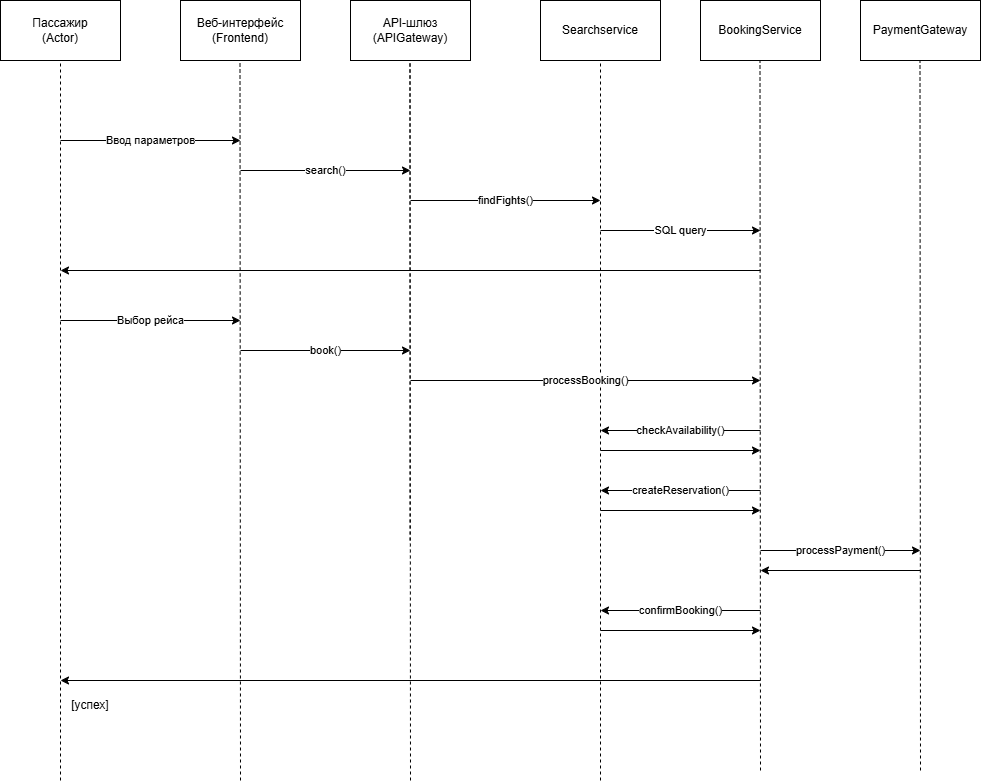

The diagram above was exported from draw.io. Its source (the exported page's mxGraphModel, read from the mxfile embedded in the PNG):
<mxGraphModel dx="2284" dy="803" grid="1" gridSize="10" guides="1" tooltips="1" connect="1" arrows="1" fold="1" page="1" pageScale="1" pageWidth="827" pageHeight="1169" math="0" shadow="0">
  <root>
    <mxCell id="0" />
    <mxCell id="1" parent="0" />
    <mxCell id="QFSEcr_FpZf3aV6JBUkk-2" parent="1" style="rounded=0;whiteSpace=wrap;html=1;" value="Пассажир&lt;div&gt;(Actor)&lt;/div&gt;" vertex="1">
      <mxGeometry height="60" width="120" x="-30" y="60" as="geometry" />
    </mxCell>
    <mxCell id="QFSEcr_FpZf3aV6JBUkk-3" parent="1" style="rounded=0;whiteSpace=wrap;html=1;" value="Веб-интерфейс&lt;div&gt;(Frontend)&lt;/div&gt;" vertex="1">
      <mxGeometry height="60" width="120" x="150" y="60" as="geometry" />
    </mxCell>
    <mxCell id="QFSEcr_FpZf3aV6JBUkk-4" parent="1" style="rounded=0;whiteSpace=wrap;html=1;" value="API-шлюз&lt;div&gt;(APIGateway)&lt;/div&gt;" vertex="1">
      <mxGeometry height="60" width="120" x="320" y="60" as="geometry" />
    </mxCell>
    <mxCell id="QFSEcr_FpZf3aV6JBUkk-5" parent="1" style="rounded=0;whiteSpace=wrap;html=1;" value="BookingService" vertex="1">
      <mxGeometry height="60" width="120" x="670" y="60" as="geometry" />
    </mxCell>
    <mxCell id="QFSEcr_FpZf3aV6JBUkk-6" parent="1" style="rounded=0;whiteSpace=wrap;html=1;" value="Searchservice" vertex="1">
      <mxGeometry height="60" width="120" x="510" y="60" as="geometry" />
    </mxCell>
    <mxCell id="QFSEcr_FpZf3aV6JBUkk-7" parent="1" style="rounded=0;whiteSpace=wrap;html=1;" value="PaymentGateway" vertex="1">
      <mxGeometry height="60" width="120" x="830" y="60" as="geometry" />
    </mxCell>
    <mxCell id="QFSEcr_FpZf3aV6JBUkk-9" edge="1" parent="1" style="endArrow=none;dashed=1;html=1;rounded=0;entryX=0.5;entryY=1;entryDx=0;entryDy=0;" target="QFSEcr_FpZf3aV6JBUkk-2" value="">
      <mxGeometry height="50" relative="1" width="50" as="geometry">
        <mxPoint x="30" y="840" as="sourcePoint" />
        <mxPoint x="440" y="360" as="targetPoint" />
      </mxGeometry>
    </mxCell>
    <mxCell id="QFSEcr_FpZf3aV6JBUkk-10" edge="1" parent="1" style="endArrow=none;dashed=1;html=1;rounded=0;entryX=0.5;entryY=1;entryDx=0;entryDy=0;" value="">
      <mxGeometry height="50" relative="1" width="50" as="geometry">
        <mxPoint x="210" y="840" as="sourcePoint" />
        <mxPoint x="209.5" y="120" as="targetPoint" />
      </mxGeometry>
    </mxCell>
    <mxCell id="QFSEcr_FpZf3aV6JBUkk-11" edge="1" parent="1" style="endArrow=classic;html=1;rounded=0;" value="Ввод параметров">
      <mxGeometry height="50" relative="1" width="50" as="geometry">
        <mxPoint x="30" y="200" as="sourcePoint" />
        <mxPoint x="210" y="200" as="targetPoint" />
      </mxGeometry>
    </mxCell>
    <mxCell id="QFSEcr_FpZf3aV6JBUkk-12" edge="1" parent="1" style="endArrow=none;dashed=1;html=1;rounded=0;entryX=0.5;entryY=1;entryDx=0;entryDy=0;" value="">
      <mxGeometry height="50" relative="1" width="50" as="geometry">
        <mxPoint x="379.5" y="600" as="sourcePoint" />
        <mxPoint x="379.5" y="120" as="targetPoint" />
      </mxGeometry>
    </mxCell>
    <mxCell id="QFSEcr_FpZf3aV6JBUkk-13" edge="1" parent="1" style="endArrow=none;dashed=1;html=1;rounded=0;entryX=0.5;entryY=1;entryDx=0;entryDy=0;" value="">
      <mxGeometry height="50" relative="1" width="50" as="geometry">
        <mxPoint x="570" y="840" as="sourcePoint" />
        <mxPoint x="570" y="120" as="targetPoint" />
      </mxGeometry>
    </mxCell>
    <mxCell id="QFSEcr_FpZf3aV6JBUkk-14" edge="1" parent="1" style="endArrow=classic;html=1;rounded=0;" value="search()">
      <mxGeometry height="50" relative="1" width="50" as="geometry">
        <mxPoint x="210" y="230" as="sourcePoint" />
        <mxPoint x="380" y="230" as="targetPoint" />
      </mxGeometry>
    </mxCell>
    <mxCell id="QFSEcr_FpZf3aV6JBUkk-15" edge="1" parent="1" style="endArrow=classic;html=1;rounded=0;" value="findFights()">
      <mxGeometry height="50" relative="1" width="50" as="geometry">
        <mxPoint x="380" y="260" as="sourcePoint" />
        <mxPoint x="570" y="260" as="targetPoint" />
      </mxGeometry>
    </mxCell>
    <mxCell id="QFSEcr_FpZf3aV6JBUkk-16" edge="1" parent="1" style="endArrow=none;dashed=1;html=1;rounded=0;entryX=0.5;entryY=1;entryDx=0;entryDy=0;" value="">
      <mxGeometry height="50" relative="1" width="50" as="geometry">
        <mxPoint x="730" y="830" as="sourcePoint" />
        <mxPoint x="729.5" y="120" as="targetPoint" />
      </mxGeometry>
    </mxCell>
    <mxCell id="QFSEcr_FpZf3aV6JBUkk-17" edge="1" parent="1" style="endArrow=classic;html=1;rounded=0;" value="SQL query">
      <mxGeometry height="50" relative="1" width="50" as="geometry">
        <mxPoint x="570" y="290" as="sourcePoint" />
        <mxPoint x="730" y="290" as="targetPoint" />
      </mxGeometry>
    </mxCell>
    <mxCell id="QFSEcr_FpZf3aV6JBUkk-18" edge="1" parent="1" style="endArrow=classic;html=1;rounded=0;" value="">
      <mxGeometry height="50" relative="1" width="50" as="geometry">
        <mxPoint x="730" y="330" as="sourcePoint" />
        <mxPoint x="30" y="330" as="targetPoint" />
      </mxGeometry>
    </mxCell>
    <mxCell id="QFSEcr_FpZf3aV6JBUkk-22" edge="1" parent="1" style="endArrow=classic;html=1;rounded=0;" value="Выбор рейса">
      <mxGeometry height="50" relative="1" width="50" as="geometry">
        <mxPoint x="30" y="380" as="sourcePoint" />
        <mxPoint x="210" y="380" as="targetPoint" />
      </mxGeometry>
    </mxCell>
    <mxCell id="QFSEcr_FpZf3aV6JBUkk-23" edge="1" parent="1" style="endArrow=classic;html=1;rounded=0;" value="book()">
      <mxGeometry height="50" relative="1" width="50" as="geometry">
        <mxPoint x="210" y="410" as="sourcePoint" />
        <mxPoint x="380" y="410" as="targetPoint" />
      </mxGeometry>
    </mxCell>
    <mxCell id="QFSEcr_FpZf3aV6JBUkk-24" edge="1" parent="1" style="endArrow=classic;html=1;rounded=0;" value="processBooking()">
      <mxGeometry height="50" relative="1" width="50" as="geometry">
        <mxPoint x="380" y="440" as="sourcePoint" />
        <mxPoint x="730" y="440" as="targetPoint" />
      </mxGeometry>
    </mxCell>
    <mxCell id="QFSEcr_FpZf3aV6JBUkk-25" edge="1" parent="1" style="endArrow=none;dashed=1;html=1;rounded=0;entryX=0.5;entryY=1;entryDx=0;entryDy=0;" value="">
      <mxGeometry height="50" relative="1" width="50" as="geometry">
        <mxPoint x="890" y="830" as="sourcePoint" />
        <mxPoint x="889.5" y="120" as="targetPoint" />
      </mxGeometry>
    </mxCell>
    <mxCell id="QFSEcr_FpZf3aV6JBUkk-26" edge="1" parent="1" style="endArrow=classic;html=1;rounded=0;" value="checkAvailability()">
      <mxGeometry height="50" relative="1" width="50" as="geometry">
        <mxPoint x="730" y="490" as="sourcePoint" />
        <mxPoint x="570" y="490" as="targetPoint" />
      </mxGeometry>
    </mxCell>
    <mxCell id="QFSEcr_FpZf3aV6JBUkk-28" edge="1" parent="1" style="endArrow=classic;html=1;rounded=0;" value="&lt;div&gt;&lt;br&gt;&lt;/div&gt;&lt;div&gt;&lt;br&gt;&lt;/div&gt;">
      <mxGeometry height="50" relative="1" width="50" as="geometry">
        <mxPoint x="570" y="510" as="sourcePoint" />
        <mxPoint x="730" y="510" as="targetPoint" />
      </mxGeometry>
    </mxCell>
    <mxCell id="QFSEcr_FpZf3aV6JBUkk-29" edge="1" parent="1" style="endArrow=classic;html=1;rounded=0;" value="createReservation()">
      <mxGeometry height="50" relative="1" width="50" as="geometry">
        <mxPoint x="730" y="550" as="sourcePoint" />
        <mxPoint x="570" y="550" as="targetPoint" />
      </mxGeometry>
    </mxCell>
    <mxCell id="QFSEcr_FpZf3aV6JBUkk-30" edge="1" parent="1" style="endArrow=classic;html=1;rounded=0;" value="&lt;div&gt;&lt;br&gt;&lt;/div&gt;&lt;div&gt;&lt;br&gt;&lt;/div&gt;">
      <mxGeometry height="50" relative="1" width="50" as="geometry">
        <mxPoint x="570" y="570" as="sourcePoint" />
        <mxPoint x="730" y="570" as="targetPoint" />
      </mxGeometry>
    </mxCell>
    <mxCell id="QFSEcr_FpZf3aV6JBUkk-31" edge="1" parent="1" style="endArrow=classic;html=1;rounded=0;" value="processPayment()">
      <mxGeometry height="50" relative="1" width="50" as="geometry">
        <mxPoint x="730" y="610" as="sourcePoint" />
        <mxPoint x="890" y="610" as="targetPoint" />
      </mxGeometry>
    </mxCell>
    <mxCell id="QFSEcr_FpZf3aV6JBUkk-32" edge="1" parent="1" style="endArrow=none;dashed=1;html=1;rounded=0;entryX=0.5;entryY=1;entryDx=0;entryDy=0;" value="">
      <mxGeometry height="50" relative="1" width="50" as="geometry">
        <mxPoint x="380" y="840" as="sourcePoint" />
        <mxPoint x="379.5" y="120" as="targetPoint" />
      </mxGeometry>
    </mxCell>
    <mxCell id="QFSEcr_FpZf3aV6JBUkk-33" edge="1" parent="1" style="endArrow=classic;html=1;rounded=0;" value="&lt;div&gt;&lt;br&gt;&lt;/div&gt;&lt;div&gt;&lt;br&gt;&lt;/div&gt;">
      <mxGeometry height="50" relative="1" width="50" as="geometry">
        <mxPoint x="890" y="630" as="sourcePoint" />
        <mxPoint x="730" y="630" as="targetPoint" />
      </mxGeometry>
    </mxCell>
    <mxCell id="QFSEcr_FpZf3aV6JBUkk-34" edge="1" parent="1" style="endArrow=classic;html=1;rounded=0;" value="confirmBooking()">
      <mxGeometry height="50" relative="1" width="50" as="geometry">
        <mxPoint x="730" y="670" as="sourcePoint" />
        <mxPoint x="570" y="670" as="targetPoint" />
      </mxGeometry>
    </mxCell>
    <mxCell id="QFSEcr_FpZf3aV6JBUkk-35" edge="1" parent="1" style="endArrow=classic;html=1;rounded=0;" value="&lt;div&gt;&lt;br&gt;&lt;/div&gt;&lt;div&gt;&lt;br&gt;&lt;/div&gt;">
      <mxGeometry height="50" relative="1" width="50" as="geometry">
        <mxPoint x="570" y="690" as="sourcePoint" />
        <mxPoint x="730" y="690" as="targetPoint" />
      </mxGeometry>
    </mxCell>
    <mxCell id="QFSEcr_FpZf3aV6JBUkk-36" edge="1" parent="1" style="endArrow=classic;html=1;rounded=0;" value="">
      <mxGeometry height="50" relative="1" width="50" as="geometry">
        <mxPoint x="730" y="740" as="sourcePoint" />
        <mxPoint x="30" y="740" as="targetPoint" />
      </mxGeometry>
    </mxCell>
    <mxCell id="QFSEcr_FpZf3aV6JBUkk-37" parent="1" style="text;html=1;whiteSpace=wrap;strokeColor=none;fillColor=none;align=center;verticalAlign=middle;rounded=0;" value="[успех]" vertex="1">
      <mxGeometry height="30" width="60" x="30" y="750" as="geometry" />
    </mxCell>
  </root>
</mxGraphModel>